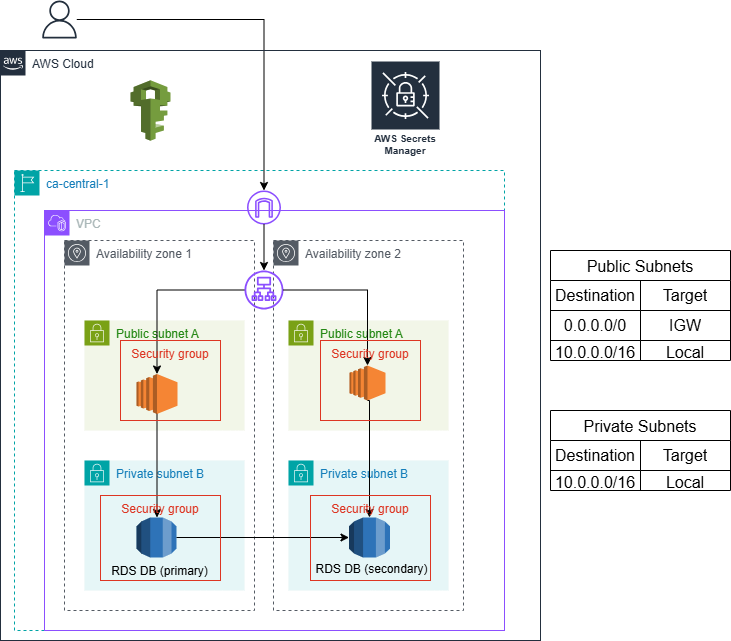

The diagram above was exported from draw.io. Its source (the exported page's mxGraphModel, read from the mxfile embedded in the PNG):
<mxGraphModel dx="1126" dy="656" grid="1" gridSize="10" guides="1" tooltips="1" connect="1" arrows="1" fold="1" page="1" pageScale="1" pageWidth="827" pageHeight="1169" math="0" shadow="0">
  <root>
    <mxCell id="0" />
    <mxCell id="1" parent="0" />
    <mxCell id="_61dEv3qPqMf0S6pgNjJ-2" value="ca-central-1" style="points=[[0,0],[0.25,0],[0.5,0],[0.75,0],[1,0],[1,0.25],[1,0.5],[1,0.75],[1,1],[0.75,1],[0.5,1],[0.25,1],[0,1],[0,0.75],[0,0.5],[0,0.25]];outlineConnect=0;gradientColor=none;html=1;whiteSpace=wrap;fontSize=12;fontStyle=0;container=1;pointerEvents=0;collapsible=0;recursiveResize=0;shape=mxgraph.aws4.group;grIcon=mxgraph.aws4.group_region;strokeColor=#00A4A6;fillColor=none;verticalAlign=top;align=left;spacingLeft=30;fontColor=#147EBA;dashed=1;movable=1;resizable=1;rotatable=1;deletable=1;editable=1;locked=0;connectable=1;" parent="1" vertex="1">
      <mxGeometry x="104" y="180" width="490" height="460" as="geometry" />
    </mxCell>
    <mxCell id="_61dEv3qPqMf0S6pgNjJ-3" value="VPC" style="points=[[0,0],[0.25,0],[0.5,0],[0.75,0],[1,0],[1,0.25],[1,0.5],[1,0.75],[1,1],[0.75,1],[0.5,1],[0.25,1],[0,1],[0,0.75],[0,0.5],[0,0.25]];outlineConnect=0;gradientColor=none;html=1;whiteSpace=wrap;fontSize=12;fontStyle=0;container=1;pointerEvents=0;collapsible=0;recursiveResize=0;shape=mxgraph.aws4.group;grIcon=mxgraph.aws4.group_vpc2;strokeColor=#8C4FFF;fillColor=none;verticalAlign=top;align=left;spacingLeft=30;fontColor=#AAB7B8;dashed=0;" parent="_61dEv3qPqMf0S6pgNjJ-2" vertex="1">
      <mxGeometry x="30" y="40" width="460" height="420" as="geometry" />
    </mxCell>
    <mxCell id="_61dEv3qPqMf0S6pgNjJ-9" value="Availability zone 2" style="sketch=0;outlineConnect=0;gradientColor=none;html=1;whiteSpace=wrap;fontSize=12;fontStyle=0;shape=mxgraph.aws4.group;grIcon=mxgraph.aws4.group_availability_zone;strokeColor=#545B64;fillColor=none;verticalAlign=top;align=left;spacingLeft=30;fontColor=#545B64;dashed=1;" parent="_61dEv3qPqMf0S6pgNjJ-3" vertex="1">
      <mxGeometry x="229" y="30" width="190" height="370" as="geometry" />
    </mxCell>
    <mxCell id="_61dEv3qPqMf0S6pgNjJ-4" value="Availability zone 1" style="sketch=0;outlineConnect=0;gradientColor=none;html=1;whiteSpace=wrap;fontSize=12;fontStyle=0;shape=mxgraph.aws4.group;grIcon=mxgraph.aws4.group_availability_zone;strokeColor=#545B64;fillColor=none;verticalAlign=top;align=left;spacingLeft=30;fontColor=#545B64;dashed=1;movable=1;resizable=1;rotatable=1;deletable=1;editable=1;locked=0;connectable=1;" parent="_61dEv3qPqMf0S6pgNjJ-3" vertex="1">
      <mxGeometry x="20" y="30" width="190" height="370" as="geometry" />
    </mxCell>
    <mxCell id="_61dEv3qPqMf0S6pgNjJ-10" value="Public subnet A" style="points=[[0,0],[0.25,0],[0.5,0],[0.75,0],[1,0],[1,0.25],[1,0.5],[1,0.75],[1,1],[0.75,1],[0.5,1],[0.25,1],[0,1],[0,0.75],[0,0.5],[0,0.25]];outlineConnect=0;gradientColor=none;html=1;whiteSpace=wrap;fontSize=12;fontStyle=0;container=1;pointerEvents=0;collapsible=0;recursiveResize=0;shape=mxgraph.aws4.group;grIcon=mxgraph.aws4.group_security_group;grStroke=0;strokeColor=#7AA116;fillColor=#F2F6E8;verticalAlign=top;align=left;spacingLeft=30;fontColor=#248814;dashed=0;" parent="_61dEv3qPqMf0S6pgNjJ-3" vertex="1">
      <mxGeometry x="40" y="110" width="160" height="110" as="geometry" />
    </mxCell>
    <mxCell id="_61dEv3qPqMf0S6pgNjJ-11" value="Public subnet A" style="points=[[0,0],[0.25,0],[0.5,0],[0.75,0],[1,0],[1,0.25],[1,0.5],[1,0.75],[1,1],[0.75,1],[0.5,1],[0.25,1],[0,1],[0,0.75],[0,0.5],[0,0.25]];outlineConnect=0;gradientColor=none;html=1;whiteSpace=wrap;fontSize=12;fontStyle=0;container=1;pointerEvents=0;collapsible=0;recursiveResize=0;shape=mxgraph.aws4.group;grIcon=mxgraph.aws4.group_security_group;grStroke=0;strokeColor=#7AA116;fillColor=#F2F6E8;verticalAlign=top;align=left;spacingLeft=30;fontColor=#248814;dashed=0;" parent="_61dEv3qPqMf0S6pgNjJ-3" vertex="1">
      <mxGeometry x="244" y="110" width="160" height="110" as="geometry" />
    </mxCell>
    <mxCell id="_61dEv3qPqMf0S6pgNjJ-12" value="Private subnet B" style="points=[[0,0],[0.25,0],[0.5,0],[0.75,0],[1,0],[1,0.25],[1,0.5],[1,0.75],[1,1],[0.75,1],[0.5,1],[0.25,1],[0,1],[0,0.75],[0,0.5],[0,0.25]];outlineConnect=0;gradientColor=none;html=1;whiteSpace=wrap;fontSize=12;fontStyle=0;container=1;pointerEvents=0;collapsible=0;recursiveResize=0;shape=mxgraph.aws4.group;grIcon=mxgraph.aws4.group_security_group;grStroke=0;strokeColor=#00A4A6;fillColor=#E6F6F7;verticalAlign=top;align=left;spacingLeft=30;fontColor=#147EBA;dashed=0;" parent="_61dEv3qPqMf0S6pgNjJ-3" vertex="1">
      <mxGeometry x="40" y="250" width="160" height="130" as="geometry" />
    </mxCell>
    <mxCell id="_61dEv3qPqMf0S6pgNjJ-16" value="" style="outlineConnect=0;dashed=0;verticalLabelPosition=bottom;verticalAlign=top;align=center;html=1;shape=mxgraph.aws3.rds;fillColor=#2E73B8;gradientColor=none;" parent="_61dEv3qPqMf0S6pgNjJ-12" vertex="1">
      <mxGeometry x="52" y="57" width="40" height="40" as="geometry" />
    </mxCell>
    <mxCell id="_61dEv3qPqMf0S6pgNjJ-29" value="RDS DB (primary)" style="text;html=1;align=center;verticalAlign=middle;whiteSpace=wrap;rounded=0;" parent="_61dEv3qPqMf0S6pgNjJ-12" vertex="1">
      <mxGeometry x="17.5" y="96" width="115" height="30" as="geometry" />
    </mxCell>
    <mxCell id="_61dEv3qPqMf0S6pgNjJ-13" value="Private subnet B" style="points=[[0,0],[0.25,0],[0.5,0],[0.75,0],[1,0],[1,0.25],[1,0.5],[1,0.75],[1,1],[0.75,1],[0.5,1],[0.25,1],[0,1],[0,0.75],[0,0.5],[0,0.25]];outlineConnect=0;gradientColor=none;html=1;whiteSpace=wrap;fontSize=12;fontStyle=0;container=1;pointerEvents=0;collapsible=0;recursiveResize=0;shape=mxgraph.aws4.group;grIcon=mxgraph.aws4.group_security_group;grStroke=0;strokeColor=#00A4A6;fillColor=#E6F6F7;verticalAlign=top;align=left;spacingLeft=30;fontColor=#147EBA;dashed=0;" parent="_61dEv3qPqMf0S6pgNjJ-3" vertex="1">
      <mxGeometry x="244" y="250" width="160" height="130" as="geometry" />
    </mxCell>
    <mxCell id="_61dEv3qPqMf0S6pgNjJ-17" value="" style="outlineConnect=0;dashed=0;verticalLabelPosition=bottom;verticalAlign=top;align=center;html=1;shape=mxgraph.aws3.rds;fillColor=#2E73B8;gradientColor=none;" parent="_61dEv3qPqMf0S6pgNjJ-13" vertex="1">
      <mxGeometry x="60.5" y="57" width="41" height="40" as="geometry" />
    </mxCell>
    <mxCell id="_61dEv3qPqMf0S6pgNjJ-30" value="RDS DB (secondary)" style="text;html=1;align=center;verticalAlign=middle;whiteSpace=wrap;rounded=0;" parent="_61dEv3qPqMf0S6pgNjJ-13" vertex="1">
      <mxGeometry x="26" y="94" width="115" height="30" as="geometry" />
    </mxCell>
    <mxCell id="_61dEv3qPqMf0S6pgNjJ-42" style="edgeStyle=orthogonalEdgeStyle;rounded=0;orthogonalLoop=1;jettySize=auto;html=1;" parent="_61dEv3qPqMf0S6pgNjJ-3" source="_61dEv3qPqMf0S6pgNjJ-27" target="_61dEv3qPqMf0S6pgNjJ-14" edge="1">
      <mxGeometry relative="1" as="geometry" />
    </mxCell>
    <mxCell id="_61dEv3qPqMf0S6pgNjJ-27" value="" style="sketch=0;outlineConnect=0;fontColor=#232F3E;gradientColor=none;fillColor=#8C4FFF;strokeColor=none;dashed=0;verticalLabelPosition=bottom;verticalAlign=top;align=center;html=1;fontSize=12;fontStyle=0;aspect=fixed;pointerEvents=1;shape=mxgraph.aws4.application_load_balancer;" parent="_61dEv3qPqMf0S6pgNjJ-3" vertex="1">
      <mxGeometry x="200" y="60" width="39" height="39" as="geometry" />
    </mxCell>
    <mxCell id="_61dEv3qPqMf0S6pgNjJ-37" style="edgeStyle=orthogonalEdgeStyle;rounded=0;orthogonalLoop=1;jettySize=auto;html=1;exitX=0.5;exitY=1;exitDx=0;exitDy=0;exitPerimeter=0;" parent="_61dEv3qPqMf0S6pgNjJ-3" source="_61dEv3qPqMf0S6pgNjJ-14" target="_61dEv3qPqMf0S6pgNjJ-16" edge="1">
      <mxGeometry relative="1" as="geometry">
        <Array as="points">
          <mxPoint x="112" y="193" />
        </Array>
      </mxGeometry>
    </mxCell>
    <mxCell id="_61dEv3qPqMf0S6pgNjJ-39" style="edgeStyle=orthogonalEdgeStyle;rounded=0;orthogonalLoop=1;jettySize=auto;html=1;" parent="_61dEv3qPqMf0S6pgNjJ-3" source="_61dEv3qPqMf0S6pgNjJ-16" target="_61dEv3qPqMf0S6pgNjJ-17" edge="1">
      <mxGeometry relative="1" as="geometry" />
    </mxCell>
    <mxCell id="_61dEv3qPqMf0S6pgNjJ-44" style="edgeStyle=orthogonalEdgeStyle;rounded=0;orthogonalLoop=1;jettySize=auto;html=1;entryX=0.5;entryY=0;entryDx=0;entryDy=0;entryPerimeter=0;" parent="_61dEv3qPqMf0S6pgNjJ-3" source="_61dEv3qPqMf0S6pgNjJ-27" target="_61dEv3qPqMf0S6pgNjJ-15" edge="1">
      <mxGeometry relative="1" as="geometry" />
    </mxCell>
    <mxCell id="_61dEv3qPqMf0S6pgNjJ-22" value="" style="sketch=0;outlineConnect=0;fontColor=#232F3E;gradientColor=none;fillColor=#8C4FFF;strokeColor=none;dashed=0;verticalLabelPosition=bottom;verticalAlign=top;align=center;html=1;fontSize=12;fontStyle=0;aspect=fixed;pointerEvents=1;shape=mxgraph.aws4.internet_gateway;" parent="_61dEv3qPqMf0S6pgNjJ-3" vertex="1">
      <mxGeometry x="202.5" y="-20" width="34" height="34" as="geometry" />
    </mxCell>
    <mxCell id="_61dEv3qPqMf0S6pgNjJ-40" style="edgeStyle=orthogonalEdgeStyle;rounded=0;orthogonalLoop=1;jettySize=auto;html=1;" parent="_61dEv3qPqMf0S6pgNjJ-3" source="_61dEv3qPqMf0S6pgNjJ-22" target="_61dEv3qPqMf0S6pgNjJ-27" edge="1">
      <mxGeometry relative="1" as="geometry" />
    </mxCell>
    <mxCell id="_61dEv3qPqMf0S6pgNjJ-15" value="" style="outlineConnect=0;dashed=0;verticalLabelPosition=bottom;verticalAlign=top;align=center;html=1;shape=mxgraph.aws3.ec2;fillColor=#F58534;gradientColor=none;" parent="_61dEv3qPqMf0S6pgNjJ-3" vertex="1">
      <mxGeometry x="305" y="155" width="36" height="35" as="geometry" />
    </mxCell>
    <mxCell id="_61dEv3qPqMf0S6pgNjJ-14" value="" style="outlineConnect=0;dashed=0;verticalLabelPosition=bottom;verticalAlign=top;align=center;html=1;shape=mxgraph.aws3.ec2;fillColor=#F58534;gradientColor=none;" parent="_61dEv3qPqMf0S6pgNjJ-3" vertex="1">
      <mxGeometry x="92" y="163.5" width="41" height="40" as="geometry" />
    </mxCell>
    <mxCell id="1G9PSRwioGgRdo2lorvA-42" style="edgeStyle=orthogonalEdgeStyle;rounded=0;orthogonalLoop=1;jettySize=auto;html=1;entryX=0.5;entryY=0;entryDx=0;entryDy=0;entryPerimeter=0;exitX=0.5;exitY=1;exitDx=0;exitDy=0;exitPerimeter=0;" edge="1" parent="_61dEv3qPqMf0S6pgNjJ-3" source="_61dEv3qPqMf0S6pgNjJ-15" target="_61dEv3qPqMf0S6pgNjJ-17">
      <mxGeometry relative="1" as="geometry">
        <Array as="points">
          <mxPoint x="325" y="190" />
        </Array>
      </mxGeometry>
    </mxCell>
    <mxCell id="1G9PSRwioGgRdo2lorvA-38" style="edgeStyle=orthogonalEdgeStyle;rounded=0;orthogonalLoop=1;jettySize=auto;html=1;" edge="1" parent="1" source="_61dEv3qPqMf0S6pgNjJ-45" target="_61dEv3qPqMf0S6pgNjJ-22">
      <mxGeometry relative="1" as="geometry">
        <mxPoint x="370" y="80" as="targetPoint" />
      </mxGeometry>
    </mxCell>
    <mxCell id="_61dEv3qPqMf0S6pgNjJ-45" value="" style="sketch=0;outlineConnect=0;fontColor=#232F3E;gradientColor=none;fillColor=#232F3D;strokeColor=none;dashed=0;verticalLabelPosition=bottom;verticalAlign=top;align=center;html=1;fontSize=12;fontStyle=0;aspect=fixed;pointerEvents=1;shape=mxgraph.aws4.user;" parent="1" vertex="1">
      <mxGeometry x="130" y="10" width="38" height="38" as="geometry" />
    </mxCell>
    <mxCell id="1G9PSRwioGgRdo2lorvA-6" value="Public Subnets" style="shape=table;startSize=30;container=1;collapsible=0;childLayout=tableLayout;strokeColor=default;fontSize=16;" vertex="1" parent="1">
      <mxGeometry x="640" y="260" width="180" height="110.00000000000068" as="geometry" />
    </mxCell>
    <mxCell id="1G9PSRwioGgRdo2lorvA-7" value="" style="shape=tableRow;horizontal=0;startSize=0;swimlaneHead=0;swimlaneBody=0;strokeColor=inherit;top=0;left=0;bottom=0;right=0;collapsible=0;dropTarget=0;fillColor=none;points=[[0,0.5],[1,0.5]];portConstraint=eastwest;fontSize=16;" vertex="1" parent="1G9PSRwioGgRdo2lorvA-6">
      <mxGeometry y="30" width="180" height="30" as="geometry" />
    </mxCell>
    <mxCell id="1G9PSRwioGgRdo2lorvA-8" value="Destination" style="shape=partialRectangle;html=1;whiteSpace=wrap;connectable=0;strokeColor=inherit;overflow=hidden;fillColor=none;top=0;left=0;bottom=0;right=0;pointerEvents=1;fontSize=16;" vertex="1" parent="1G9PSRwioGgRdo2lorvA-7">
      <mxGeometry width="90" height="30" as="geometry">
        <mxRectangle width="90" height="30" as="alternateBounds" />
      </mxGeometry>
    </mxCell>
    <mxCell id="1G9PSRwioGgRdo2lorvA-9" value="Target" style="shape=partialRectangle;html=1;whiteSpace=wrap;connectable=0;strokeColor=inherit;overflow=hidden;fillColor=none;top=0;left=0;bottom=0;right=0;pointerEvents=1;fontSize=16;" vertex="1" parent="1G9PSRwioGgRdo2lorvA-7">
      <mxGeometry x="90" width="90" height="30" as="geometry">
        <mxRectangle width="90" height="30" as="alternateBounds" />
      </mxGeometry>
    </mxCell>
    <mxCell id="1G9PSRwioGgRdo2lorvA-11" value="" style="shape=tableRow;horizontal=0;startSize=0;swimlaneHead=0;swimlaneBody=0;strokeColor=inherit;top=0;left=0;bottom=0;right=0;collapsible=0;dropTarget=0;fillColor=none;points=[[0,0.5],[1,0.5]];portConstraint=eastwest;fontSize=16;" vertex="1" parent="1G9PSRwioGgRdo2lorvA-6">
      <mxGeometry y="60" width="180" height="30" as="geometry" />
    </mxCell>
    <mxCell id="1G9PSRwioGgRdo2lorvA-12" value="0.0.0.0/0" style="shape=partialRectangle;html=1;whiteSpace=wrap;connectable=0;strokeColor=inherit;overflow=hidden;fillColor=none;top=0;left=0;bottom=0;right=0;pointerEvents=1;fontSize=16;" vertex="1" parent="1G9PSRwioGgRdo2lorvA-11">
      <mxGeometry width="90" height="30" as="geometry">
        <mxRectangle width="90" height="30" as="alternateBounds" />
      </mxGeometry>
    </mxCell>
    <mxCell id="1G9PSRwioGgRdo2lorvA-13" value="IGW" style="shape=partialRectangle;html=1;whiteSpace=wrap;connectable=0;strokeColor=inherit;overflow=hidden;fillColor=none;top=0;left=0;bottom=0;right=0;pointerEvents=1;fontSize=16;" vertex="1" parent="1G9PSRwioGgRdo2lorvA-11">
      <mxGeometry x="90" width="90" height="30" as="geometry">
        <mxRectangle width="90" height="30" as="alternateBounds" />
      </mxGeometry>
    </mxCell>
    <mxCell id="1G9PSRwioGgRdo2lorvA-15" value="" style="shape=tableRow;horizontal=0;startSize=0;swimlaneHead=0;swimlaneBody=0;strokeColor=inherit;top=0;left=0;bottom=0;right=0;collapsible=0;dropTarget=0;fillColor=none;points=[[0,0.5],[1,0.5]];portConstraint=eastwest;fontSize=16;" vertex="1" parent="1G9PSRwioGgRdo2lorvA-6">
      <mxGeometry y="90" width="180" height="20" as="geometry" />
    </mxCell>
    <mxCell id="1G9PSRwioGgRdo2lorvA-16" value="10.0.0.0/16" style="shape=partialRectangle;html=1;whiteSpace=wrap;connectable=0;strokeColor=inherit;overflow=hidden;fillColor=none;top=0;left=0;bottom=0;right=0;pointerEvents=1;fontSize=16;" vertex="1" parent="1G9PSRwioGgRdo2lorvA-15">
      <mxGeometry width="90" height="20" as="geometry">
        <mxRectangle width="90" height="20" as="alternateBounds" />
      </mxGeometry>
    </mxCell>
    <mxCell id="1G9PSRwioGgRdo2lorvA-17" value="Local" style="shape=partialRectangle;html=1;whiteSpace=wrap;connectable=0;strokeColor=inherit;overflow=hidden;fillColor=none;top=0;left=0;bottom=0;right=0;pointerEvents=1;fontSize=16;" vertex="1" parent="1G9PSRwioGgRdo2lorvA-15">
      <mxGeometry x="90" width="90" height="20" as="geometry">
        <mxRectangle width="90" height="20" as="alternateBounds" />
      </mxGeometry>
    </mxCell>
    <mxCell id="1G9PSRwioGgRdo2lorvA-19" value="Private Subnets" style="shape=table;startSize=30;container=1;collapsible=0;childLayout=tableLayout;strokeColor=default;fontSize=16;" vertex="1" parent="1">
      <mxGeometry x="640" y="420" width="180" height="80.00000000000068" as="geometry" />
    </mxCell>
    <mxCell id="1G9PSRwioGgRdo2lorvA-20" value="" style="shape=tableRow;horizontal=0;startSize=0;swimlaneHead=0;swimlaneBody=0;strokeColor=inherit;top=0;left=0;bottom=0;right=0;collapsible=0;dropTarget=0;fillColor=none;points=[[0,0.5],[1,0.5]];portConstraint=eastwest;fontSize=16;" vertex="1" parent="1G9PSRwioGgRdo2lorvA-19">
      <mxGeometry y="30" width="180" height="30" as="geometry" />
    </mxCell>
    <mxCell id="1G9PSRwioGgRdo2lorvA-21" value="Destination" style="shape=partialRectangle;html=1;whiteSpace=wrap;connectable=0;strokeColor=inherit;overflow=hidden;fillColor=none;top=0;left=0;bottom=0;right=0;pointerEvents=1;fontSize=16;" vertex="1" parent="1G9PSRwioGgRdo2lorvA-20">
      <mxGeometry width="90" height="30" as="geometry">
        <mxRectangle width="90" height="30" as="alternateBounds" />
      </mxGeometry>
    </mxCell>
    <mxCell id="1G9PSRwioGgRdo2lorvA-22" value="Target" style="shape=partialRectangle;html=1;whiteSpace=wrap;connectable=0;strokeColor=inherit;overflow=hidden;fillColor=none;top=0;left=0;bottom=0;right=0;pointerEvents=1;fontSize=16;" vertex="1" parent="1G9PSRwioGgRdo2lorvA-20">
      <mxGeometry x="90" width="90" height="30" as="geometry">
        <mxRectangle width="90" height="30" as="alternateBounds" />
      </mxGeometry>
    </mxCell>
    <mxCell id="1G9PSRwioGgRdo2lorvA-26" value="" style="shape=tableRow;horizontal=0;startSize=0;swimlaneHead=0;swimlaneBody=0;strokeColor=inherit;top=0;left=0;bottom=0;right=0;collapsible=0;dropTarget=0;fillColor=none;points=[[0,0.5],[1,0.5]];portConstraint=eastwest;fontSize=16;" vertex="1" parent="1G9PSRwioGgRdo2lorvA-19">
      <mxGeometry y="60" width="180" height="20" as="geometry" />
    </mxCell>
    <mxCell id="1G9PSRwioGgRdo2lorvA-27" value="10.0.0.0/16" style="shape=partialRectangle;html=1;whiteSpace=wrap;connectable=0;strokeColor=inherit;overflow=hidden;fillColor=none;top=0;left=0;bottom=0;right=0;pointerEvents=1;fontSize=16;" vertex="1" parent="1G9PSRwioGgRdo2lorvA-26">
      <mxGeometry width="90" height="20" as="geometry">
        <mxRectangle width="90" height="20" as="alternateBounds" />
      </mxGeometry>
    </mxCell>
    <mxCell id="1G9PSRwioGgRdo2lorvA-28" value="Local" style="shape=partialRectangle;html=1;whiteSpace=wrap;connectable=0;strokeColor=inherit;overflow=hidden;fillColor=none;top=0;left=0;bottom=0;right=0;pointerEvents=1;fontSize=16;" vertex="1" parent="1G9PSRwioGgRdo2lorvA-26">
      <mxGeometry x="90" width="90" height="20" as="geometry">
        <mxRectangle width="90" height="20" as="alternateBounds" />
      </mxGeometry>
    </mxCell>
    <mxCell id="1G9PSRwioGgRdo2lorvA-36" value="AWS Cloud" style="points=[[0,0],[0.25,0],[0.5,0],[0.75,0],[1,0],[1,0.25],[1,0.5],[1,0.75],[1,1],[0.75,1],[0.5,1],[0.25,1],[0,1],[0,0.75],[0,0.5],[0,0.25]];outlineConnect=0;gradientColor=none;html=1;whiteSpace=wrap;fontSize=12;fontStyle=0;container=1;pointerEvents=0;collapsible=0;recursiveResize=0;shape=mxgraph.aws4.group;grIcon=mxgraph.aws4.group_aws_cloud_alt;strokeColor=#232F3E;fillColor=none;verticalAlign=top;align=left;spacingLeft=30;fontColor=#232F3E;dashed=0;" vertex="1" parent="1">
      <mxGeometry x="90" y="60" width="540" height="590" as="geometry" />
    </mxCell>
    <mxCell id="1G9PSRwioGgRdo2lorvA-39" value="AWS Secrets Manager" style="sketch=0;outlineConnect=0;fontColor=#232F3E;gradientColor=none;strokeColor=#ffffff;fillColor=#232F3E;dashed=0;verticalLabelPosition=middle;verticalAlign=bottom;align=center;html=1;whiteSpace=wrap;fontSize=10;fontStyle=1;spacing=3;shape=mxgraph.aws4.productIcon;prIcon=mxgraph.aws4.secrets_manager;" vertex="1" parent="1G9PSRwioGgRdo2lorvA-36">
      <mxGeometry x="370" y="10" width="70" height="100" as="geometry" />
    </mxCell>
    <mxCell id="1G9PSRwioGgRdo2lorvA-40" value="" style="outlineConnect=0;dashed=0;verticalLabelPosition=bottom;verticalAlign=top;align=center;html=1;shape=mxgraph.aws3.iam;fillColor=#759C3E;gradientColor=none;" vertex="1" parent="1G9PSRwioGgRdo2lorvA-36">
      <mxGeometry x="130" y="29.75" width="40" height="60.5" as="geometry" />
    </mxCell>
    <mxCell id="1G9PSRwioGgRdo2lorvA-43" value="Security group" style="fillColor=none;strokeColor=#DD3522;verticalAlign=top;fontStyle=0;fontColor=#DD3522;whiteSpace=wrap;html=1;" vertex="1" parent="1G9PSRwioGgRdo2lorvA-36">
      <mxGeometry x="120" y="290" width="100" height="80" as="geometry" />
    </mxCell>
    <mxCell id="1G9PSRwioGgRdo2lorvA-44" value="Security group" style="fillColor=none;strokeColor=#DD3522;verticalAlign=top;fontStyle=0;fontColor=#DD3522;whiteSpace=wrap;html=1;" vertex="1" parent="1G9PSRwioGgRdo2lorvA-36">
      <mxGeometry x="320" y="290" width="100" height="80" as="geometry" />
    </mxCell>
    <mxCell id="1G9PSRwioGgRdo2lorvA-45" value="Security group" style="fillColor=none;strokeColor=#DD3522;verticalAlign=top;fontStyle=0;fontColor=#DD3522;whiteSpace=wrap;html=1;" vertex="1" parent="1G9PSRwioGgRdo2lorvA-36">
      <mxGeometry x="310" y="445" width="120" height="85" as="geometry" />
    </mxCell>
    <mxCell id="1G9PSRwioGgRdo2lorvA-46" value="Security group" style="fillColor=none;strokeColor=#DD3522;verticalAlign=top;fontStyle=0;fontColor=#DD3522;whiteSpace=wrap;html=1;" vertex="1" parent="1G9PSRwioGgRdo2lorvA-36">
      <mxGeometry x="100" y="445" width="120" height="85" as="geometry" />
    </mxCell>
  </root>
</mxGraphModel>